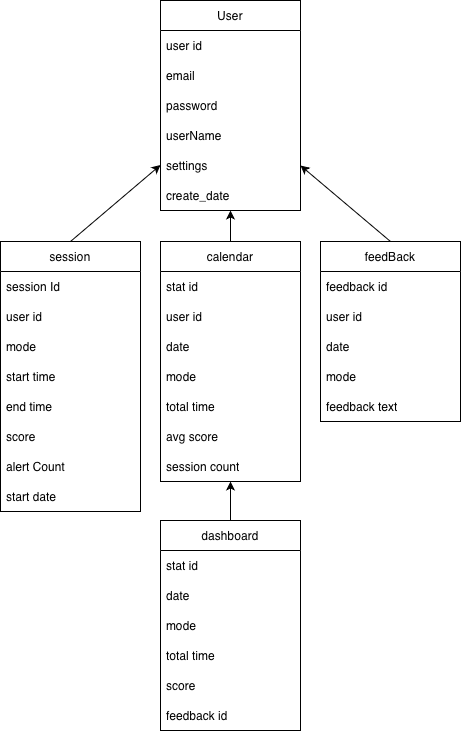

The diagram above was exported from draw.io. Its source (the exported page's mxGraphModel, read from the mxfile embedded in the PNG):
<mxGraphModel dx="1204" dy="747" grid="1" gridSize="10" guides="1" tooltips="1" connect="1" arrows="1" fold="1" page="1" pageScale="1" pageWidth="827" pageHeight="1169" math="0" shadow="0">
  <root>
    <mxCell id="0" />
    <mxCell id="1" parent="0" />
    <mxCell id="bNhg4xff4jObPWxFczbt-3" parent="1" style="swimlane;fontStyle=0;childLayout=stackLayout;horizontal=1;startSize=30;horizontalStack=0;resizeParent=1;resizeParentMax=0;resizeLast=0;collapsible=1;marginBottom=0;whiteSpace=wrap;html=1;" value="User" vertex="1">
      <mxGeometry height="210" width="140" x="200" y="40" as="geometry" />
    </mxCell>
    <mxCell id="bNhg4xff4jObPWxFczbt-4" parent="bNhg4xff4jObPWxFczbt-3" style="text;strokeColor=none;fillColor=none;align=left;verticalAlign=middle;spacingLeft=4;spacingRight=4;overflow=hidden;points=[[0,0.5],[1,0.5]];portConstraint=eastwest;rotatable=0;whiteSpace=wrap;html=1;" value="user id" vertex="1">
      <mxGeometry height="30" width="140" y="30" as="geometry" />
    </mxCell>
    <mxCell id="bNhg4xff4jObPWxFczbt-5" parent="bNhg4xff4jObPWxFczbt-3" style="text;strokeColor=none;fillColor=none;align=left;verticalAlign=middle;spacingLeft=4;spacingRight=4;overflow=hidden;points=[[0,0.5],[1,0.5]];portConstraint=eastwest;rotatable=0;whiteSpace=wrap;html=1;" value="email" vertex="1">
      <mxGeometry height="30" width="140" y="60" as="geometry" />
    </mxCell>
    <mxCell id="bNhg4xff4jObPWxFczbt-8" parent="bNhg4xff4jObPWxFczbt-3" style="text;strokeColor=none;fillColor=none;align=left;verticalAlign=middle;spacingLeft=4;spacingRight=4;overflow=hidden;points=[[0,0.5],[1,0.5]];portConstraint=eastwest;rotatable=0;whiteSpace=wrap;html=1;" value="password" vertex="1">
      <mxGeometry height="30" width="140" y="90" as="geometry" />
    </mxCell>
    <mxCell id="bNhg4xff4jObPWxFczbt-6" parent="bNhg4xff4jObPWxFczbt-3" style="text;strokeColor=none;fillColor=none;align=left;verticalAlign=middle;spacingLeft=4;spacingRight=4;overflow=hidden;points=[[0,0.5],[1,0.5]];portConstraint=eastwest;rotatable=0;whiteSpace=wrap;html=1;" value="userName" vertex="1">
      <mxGeometry height="30" width="140" y="120" as="geometry" />
    </mxCell>
    <mxCell id="bNhg4xff4jObPWxFczbt-9" parent="bNhg4xff4jObPWxFczbt-3" style="text;strokeColor=none;fillColor=none;align=left;verticalAlign=middle;spacingLeft=4;spacingRight=4;overflow=hidden;points=[[0,0.5],[1,0.5]];portConstraint=eastwest;rotatable=0;whiteSpace=wrap;html=1;" value="settings" vertex="1">
      <mxGeometry height="30" width="140" y="150" as="geometry" />
    </mxCell>
    <mxCell id="bNhg4xff4jObPWxFczbt-10" parent="bNhg4xff4jObPWxFczbt-3" style="text;strokeColor=none;fillColor=none;align=left;verticalAlign=middle;spacingLeft=4;spacingRight=4;overflow=hidden;points=[[0,0.5],[1,0.5]];portConstraint=eastwest;rotatable=0;whiteSpace=wrap;html=1;" value="create_date" vertex="1">
      <mxGeometry height="30" width="140" y="180" as="geometry" />
    </mxCell>
    <mxCell id="bNhg4xff4jObPWxFczbt-11" parent="1" style="swimlane;fontStyle=0;childLayout=stackLayout;horizontal=1;startSize=30;horizontalStack=0;resizeParent=1;resizeParentMax=0;resizeLast=0;collapsible=1;marginBottom=0;whiteSpace=wrap;html=1;" value="session" vertex="1">
      <mxGeometry height="270" width="140" x="40" y="281" as="geometry" />
    </mxCell>
    <mxCell id="bNhg4xff4jObPWxFczbt-12" parent="bNhg4xff4jObPWxFczbt-11" style="text;strokeColor=none;fillColor=none;align=left;verticalAlign=middle;spacingLeft=4;spacingRight=4;overflow=hidden;points=[[0,0.5],[1,0.5]];portConstraint=eastwest;rotatable=0;whiteSpace=wrap;html=1;" value="session Id" vertex="1">
      <mxGeometry height="30" width="140" y="30" as="geometry" />
    </mxCell>
    <mxCell id="bNhg4xff4jObPWxFczbt-13" parent="bNhg4xff4jObPWxFczbt-11" style="text;strokeColor=none;fillColor=none;align=left;verticalAlign=middle;spacingLeft=4;spacingRight=4;overflow=hidden;points=[[0,0.5],[1,0.5]];portConstraint=eastwest;rotatable=0;whiteSpace=wrap;html=1;" value="user id" vertex="1">
      <mxGeometry height="30" width="140" y="60" as="geometry" />
    </mxCell>
    <mxCell id="bNhg4xff4jObPWxFczbt-14" parent="bNhg4xff4jObPWxFczbt-11" style="text;strokeColor=none;fillColor=none;align=left;verticalAlign=middle;spacingLeft=4;spacingRight=4;overflow=hidden;points=[[0,0.5],[1,0.5]];portConstraint=eastwest;rotatable=0;whiteSpace=wrap;html=1;" value="mode" vertex="1">
      <mxGeometry height="30" width="140" y="90" as="geometry" />
    </mxCell>
    <mxCell id="bNhg4xff4jObPWxFczbt-15" parent="bNhg4xff4jObPWxFczbt-11" style="text;strokeColor=none;fillColor=none;align=left;verticalAlign=middle;spacingLeft=4;spacingRight=4;overflow=hidden;points=[[0,0.5],[1,0.5]];portConstraint=eastwest;rotatable=0;whiteSpace=wrap;html=1;" value="start time" vertex="1">
      <mxGeometry height="30" width="140" y="120" as="geometry" />
    </mxCell>
    <mxCell id="bNhg4xff4jObPWxFczbt-16" parent="bNhg4xff4jObPWxFczbt-11" style="text;strokeColor=none;fillColor=none;align=left;verticalAlign=middle;spacingLeft=4;spacingRight=4;overflow=hidden;points=[[0,0.5],[1,0.5]];portConstraint=eastwest;rotatable=0;whiteSpace=wrap;html=1;" value="end time" vertex="1">
      <mxGeometry height="30" width="140" y="150" as="geometry" />
    </mxCell>
    <mxCell id="bNhg4xff4jObPWxFczbt-17" parent="bNhg4xff4jObPWxFczbt-11" style="text;strokeColor=none;fillColor=none;align=left;verticalAlign=middle;spacingLeft=4;spacingRight=4;overflow=hidden;points=[[0,0.5],[1,0.5]];portConstraint=eastwest;rotatable=0;whiteSpace=wrap;html=1;" value="score" vertex="1">
      <mxGeometry height="30" width="140" y="180" as="geometry" />
    </mxCell>
    <mxCell id="bNhg4xff4jObPWxFczbt-18" parent="bNhg4xff4jObPWxFczbt-11" style="text;strokeColor=none;fillColor=none;align=left;verticalAlign=middle;spacingLeft=4;spacingRight=4;overflow=hidden;points=[[0,0.5],[1,0.5]];portConstraint=eastwest;rotatable=0;whiteSpace=wrap;html=1;" value="alert Count" vertex="1">
      <mxGeometry height="30" width="140" y="210" as="geometry" />
    </mxCell>
    <mxCell id="bNhg4xff4jObPWxFczbt-19" parent="bNhg4xff4jObPWxFczbt-11" style="text;strokeColor=none;fillColor=none;align=left;verticalAlign=middle;spacingLeft=4;spacingRight=4;overflow=hidden;points=[[0,0.5],[1,0.5]];portConstraint=eastwest;rotatable=0;whiteSpace=wrap;html=1;" value="start date" vertex="1">
      <mxGeometry height="30" width="140" y="240" as="geometry" />
    </mxCell>
    <mxCell id="bNhg4xff4jObPWxFczbt-20" parent="1" style="swimlane;fontStyle=0;childLayout=stackLayout;horizontal=1;startSize=30;horizontalStack=0;resizeParent=1;resizeParentMax=0;resizeLast=0;collapsible=1;marginBottom=0;whiteSpace=wrap;html=1;" value="calendar" vertex="1">
      <mxGeometry height="240" width="140" x="200" y="281" as="geometry" />
    </mxCell>
    <mxCell id="bNhg4xff4jObPWxFczbt-21" parent="bNhg4xff4jObPWxFczbt-20" style="text;strokeColor=none;fillColor=none;align=left;verticalAlign=middle;spacingLeft=4;spacingRight=4;overflow=hidden;points=[[0,0.5],[1,0.5]];portConstraint=eastwest;rotatable=0;whiteSpace=wrap;html=1;" value="stat id" vertex="1">
      <mxGeometry height="30" width="140" y="30" as="geometry" />
    </mxCell>
    <mxCell id="bNhg4xff4jObPWxFczbt-22" parent="bNhg4xff4jObPWxFczbt-20" style="text;strokeColor=none;fillColor=none;align=left;verticalAlign=middle;spacingLeft=4;spacingRight=4;overflow=hidden;points=[[0,0.5],[1,0.5]];portConstraint=eastwest;rotatable=0;whiteSpace=wrap;html=1;" value="user id" vertex="1">
      <mxGeometry height="30" width="140" y="60" as="geometry" />
    </mxCell>
    <mxCell id="bNhg4xff4jObPWxFczbt-23" parent="bNhg4xff4jObPWxFczbt-20" style="text;strokeColor=none;fillColor=none;align=left;verticalAlign=middle;spacingLeft=4;spacingRight=4;overflow=hidden;points=[[0,0.5],[1,0.5]];portConstraint=eastwest;rotatable=0;whiteSpace=wrap;html=1;" value="date" vertex="1">
      <mxGeometry height="30" width="140" y="90" as="geometry" />
    </mxCell>
    <mxCell id="bNhg4xff4jObPWxFczbt-24" parent="bNhg4xff4jObPWxFczbt-20" style="text;strokeColor=none;fillColor=none;align=left;verticalAlign=middle;spacingLeft=4;spacingRight=4;overflow=hidden;points=[[0,0.5],[1,0.5]];portConstraint=eastwest;rotatable=0;whiteSpace=wrap;html=1;" value="mode" vertex="1">
      <mxGeometry height="30" width="140" y="120" as="geometry" />
    </mxCell>
    <mxCell id="bNhg4xff4jObPWxFczbt-25" parent="bNhg4xff4jObPWxFczbt-20" style="text;strokeColor=none;fillColor=none;align=left;verticalAlign=middle;spacingLeft=4;spacingRight=4;overflow=hidden;points=[[0,0.5],[1,0.5]];portConstraint=eastwest;rotatable=0;whiteSpace=wrap;html=1;" value="total time" vertex="1">
      <mxGeometry height="30" width="140" y="150" as="geometry" />
    </mxCell>
    <mxCell id="bNhg4xff4jObPWxFczbt-26" parent="bNhg4xff4jObPWxFczbt-20" style="text;strokeColor=none;fillColor=none;align=left;verticalAlign=middle;spacingLeft=4;spacingRight=4;overflow=hidden;points=[[0,0.5],[1,0.5]];portConstraint=eastwest;rotatable=0;whiteSpace=wrap;html=1;" value="avg score" vertex="1">
      <mxGeometry height="30" width="140" y="180" as="geometry" />
    </mxCell>
    <mxCell id="bNhg4xff4jObPWxFczbt-27" parent="bNhg4xff4jObPWxFczbt-20" style="text;strokeColor=none;fillColor=none;align=left;verticalAlign=middle;spacingLeft=4;spacingRight=4;overflow=hidden;points=[[0,0.5],[1,0.5]];portConstraint=eastwest;rotatable=0;whiteSpace=wrap;html=1;" value="session count" vertex="1">
      <mxGeometry height="30" width="140" y="210" as="geometry" />
    </mxCell>
    <mxCell id="bNhg4xff4jObPWxFczbt-29" parent="1" style="swimlane;fontStyle=0;childLayout=stackLayout;horizontal=1;startSize=30;horizontalStack=0;resizeParent=1;resizeParentMax=0;resizeLast=0;collapsible=1;marginBottom=0;whiteSpace=wrap;html=1;" value="feedBack" vertex="1">
      <mxGeometry height="180" width="140" x="360" y="281" as="geometry" />
    </mxCell>
    <mxCell id="bNhg4xff4jObPWxFczbt-30" parent="bNhg4xff4jObPWxFczbt-29" style="text;strokeColor=none;fillColor=none;align=left;verticalAlign=middle;spacingLeft=4;spacingRight=4;overflow=hidden;points=[[0,0.5],[1,0.5]];portConstraint=eastwest;rotatable=0;whiteSpace=wrap;html=1;" value="feedback id" vertex="1">
      <mxGeometry height="30" width="140" y="30" as="geometry" />
    </mxCell>
    <mxCell id="bNhg4xff4jObPWxFczbt-31" parent="bNhg4xff4jObPWxFczbt-29" style="text;strokeColor=none;fillColor=none;align=left;verticalAlign=middle;spacingLeft=4;spacingRight=4;overflow=hidden;points=[[0,0.5],[1,0.5]];portConstraint=eastwest;rotatable=0;whiteSpace=wrap;html=1;" value="user id" vertex="1">
      <mxGeometry height="30" width="140" y="60" as="geometry" />
    </mxCell>
    <mxCell id="bNhg4xff4jObPWxFczbt-32" parent="bNhg4xff4jObPWxFczbt-29" style="text;strokeColor=none;fillColor=none;align=left;verticalAlign=middle;spacingLeft=4;spacingRight=4;overflow=hidden;points=[[0,0.5],[1,0.5]];portConstraint=eastwest;rotatable=0;whiteSpace=wrap;html=1;" value="date" vertex="1">
      <mxGeometry height="30" width="140" y="90" as="geometry" />
    </mxCell>
    <mxCell id="bNhg4xff4jObPWxFczbt-33" parent="bNhg4xff4jObPWxFczbt-29" style="text;strokeColor=none;fillColor=none;align=left;verticalAlign=middle;spacingLeft=4;spacingRight=4;overflow=hidden;points=[[0,0.5],[1,0.5]];portConstraint=eastwest;rotatable=0;whiteSpace=wrap;html=1;" value="mode" vertex="1">
      <mxGeometry height="30" width="140" y="120" as="geometry" />
    </mxCell>
    <mxCell id="bNhg4xff4jObPWxFczbt-34" parent="bNhg4xff4jObPWxFczbt-29" style="text;strokeColor=none;fillColor=none;align=left;verticalAlign=middle;spacingLeft=4;spacingRight=4;overflow=hidden;points=[[0,0.5],[1,0.5]];portConstraint=eastwest;rotatable=0;whiteSpace=wrap;html=1;" value="feedback text" vertex="1">
      <mxGeometry height="30" width="140" y="150" as="geometry" />
    </mxCell>
    <mxCell id="bNhg4xff4jObPWxFczbt-37" parent="1" style="swimlane;fontStyle=0;childLayout=stackLayout;horizontal=1;startSize=30;horizontalStack=0;resizeParent=1;resizeParentMax=0;resizeLast=0;collapsible=1;marginBottom=0;whiteSpace=wrap;html=1;" value="dashboard" vertex="1">
      <mxGeometry height="210" width="140" x="200" y="560" as="geometry" />
    </mxCell>
    <mxCell id="bNhg4xff4jObPWxFczbt-38" parent="bNhg4xff4jObPWxFczbt-37" style="text;strokeColor=none;fillColor=none;align=left;verticalAlign=middle;spacingLeft=4;spacingRight=4;overflow=hidden;points=[[0,0.5],[1,0.5]];portConstraint=eastwest;rotatable=0;whiteSpace=wrap;html=1;" value="stat id" vertex="1">
      <mxGeometry height="30" width="140" y="30" as="geometry" />
    </mxCell>
    <mxCell id="bNhg4xff4jObPWxFczbt-40" parent="bNhg4xff4jObPWxFczbt-37" style="text;strokeColor=none;fillColor=none;align=left;verticalAlign=middle;spacingLeft=4;spacingRight=4;overflow=hidden;points=[[0,0.5],[1,0.5]];portConstraint=eastwest;rotatable=0;whiteSpace=wrap;html=1;" value="date" vertex="1">
      <mxGeometry height="30" width="140" y="60" as="geometry" />
    </mxCell>
    <mxCell id="bNhg4xff4jObPWxFczbt-41" parent="bNhg4xff4jObPWxFczbt-37" style="text;strokeColor=none;fillColor=none;align=left;verticalAlign=middle;spacingLeft=4;spacingRight=4;overflow=hidden;points=[[0,0.5],[1,0.5]];portConstraint=eastwest;rotatable=0;whiteSpace=wrap;html=1;" value="mode" vertex="1">
      <mxGeometry height="30" width="140" y="90" as="geometry" />
    </mxCell>
    <mxCell id="bNhg4xff4jObPWxFczbt-42" parent="bNhg4xff4jObPWxFczbt-37" style="text;strokeColor=none;fillColor=none;align=left;verticalAlign=middle;spacingLeft=4;spacingRight=4;overflow=hidden;points=[[0,0.5],[1,0.5]];portConstraint=eastwest;rotatable=0;whiteSpace=wrap;html=1;" value="total time" vertex="1">
      <mxGeometry height="30" width="140" y="120" as="geometry" />
    </mxCell>
    <mxCell id="bNhg4xff4jObPWxFczbt-43" parent="bNhg4xff4jObPWxFczbt-37" style="text;strokeColor=none;fillColor=none;align=left;verticalAlign=middle;spacingLeft=4;spacingRight=4;overflow=hidden;points=[[0,0.5],[1,0.5]];portConstraint=eastwest;rotatable=0;whiteSpace=wrap;html=1;" value="score" vertex="1">
      <mxGeometry height="30" width="140" y="150" as="geometry" />
    </mxCell>
    <mxCell id="bNhg4xff4jObPWxFczbt-44" parent="bNhg4xff4jObPWxFczbt-37" style="text;strokeColor=none;fillColor=none;align=left;verticalAlign=middle;spacingLeft=4;spacingRight=4;overflow=hidden;points=[[0,0.5],[1,0.5]];portConstraint=eastwest;rotatable=0;whiteSpace=wrap;html=1;" value="feedback id" vertex="1">
      <mxGeometry height="30" width="140" y="180" as="geometry" />
    </mxCell>
    <mxCell id="bNhg4xff4jObPWxFczbt-46" edge="1" parent="1" source="bNhg4xff4jObPWxFczbt-11" style="endArrow=classic;html=1;rounded=0;exitX=0.5;exitY=0;exitDx=0;exitDy=0;" target="bNhg4xff4jObPWxFczbt-3" value="">
      <mxGeometry height="50" relative="1" width="50" as="geometry">
        <mxPoint x="140" y="260" as="sourcePoint" />
        <mxPoint x="190" y="210" as="targetPoint" />
      </mxGeometry>
    </mxCell>
    <mxCell id="bNhg4xff4jObPWxFczbt-47" edge="1" parent="1" source="bNhg4xff4jObPWxFczbt-29" style="endArrow=classic;html=1;rounded=0;exitX=0.5;exitY=0;exitDx=0;exitDy=0;entryX=1;entryY=0.5;entryDx=0;entryDy=0;" target="bNhg4xff4jObPWxFczbt-9" value="">
      <mxGeometry height="50" relative="1" width="50" as="geometry">
        <mxPoint x="400" y="246" as="sourcePoint" />
        <mxPoint x="490" y="170" as="targetPoint" />
      </mxGeometry>
    </mxCell>
    <mxCell id="bNhg4xff4jObPWxFczbt-48" edge="1" parent="1" source="bNhg4xff4jObPWxFczbt-20" style="endArrow=classic;html=1;rounded=0;exitX=0.5;exitY=0;exitDx=0;exitDy=0;" target="bNhg4xff4jObPWxFczbt-3" value="">
      <mxGeometry height="50" relative="1" width="50" as="geometry">
        <mxPoint x="480" y="316" as="sourcePoint" />
        <mxPoint x="390" y="240" as="targetPoint" />
      </mxGeometry>
    </mxCell>
    <mxCell id="bNhg4xff4jObPWxFczbt-49" edge="1" parent="1" source="bNhg4xff4jObPWxFczbt-37" style="endArrow=classic;html=1;rounded=0;exitX=0.5;exitY=0;exitDx=0;exitDy=0;" target="bNhg4xff4jObPWxFczbt-20" value="">
      <mxGeometry height="50" relative="1" width="50" as="geometry">
        <mxPoint x="500" y="561" as="sourcePoint" />
        <mxPoint x="500" y="530" as="targetPoint" />
      </mxGeometry>
    </mxCell>
  </root>
</mxGraphModel>